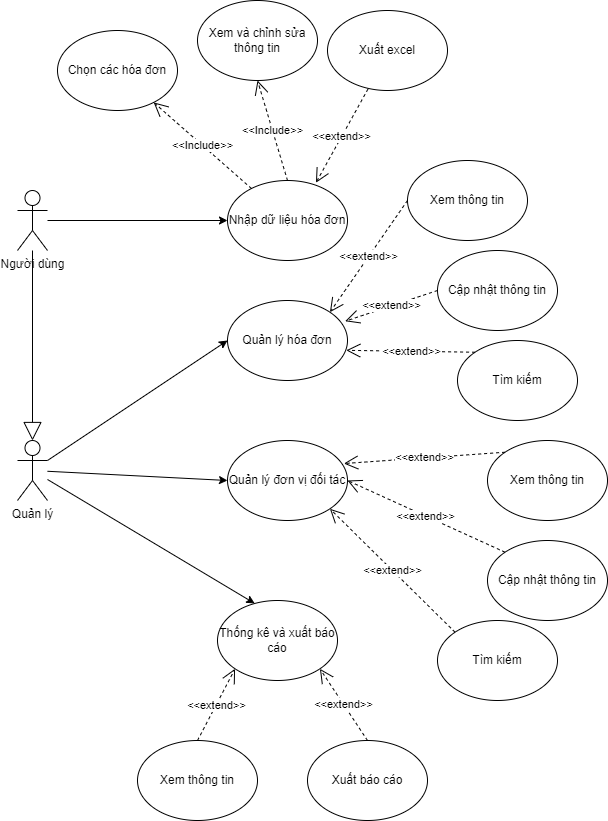

The diagram above was exported from draw.io. Its source (the exported page's mxGraphModel, read from the mxfile embedded in the PNG):
<mxGraphModel dx="1050" dy="1641" grid="1" gridSize="10" guides="1" tooltips="1" connect="1" arrows="1" fold="1" page="1" pageScale="1" pageWidth="850" pageHeight="1100" math="0" shadow="0">
  <root>
    <mxCell id="0" />
    <mxCell id="1" parent="0" />
    <mxCell id="DVlbNQs1iaxJxzE_Wn4D-4" style="rounded=0;orthogonalLoop=1;jettySize=auto;html=1;entryX=0;entryY=0.5;entryDx=0;entryDy=0;" parent="1" source="DVlbNQs1iaxJxzE_Wn4D-5" target="DVlbNQs1iaxJxzE_Wn4D-10" edge="1">
      <mxGeometry relative="1" as="geometry" />
    </mxCell>
    <mxCell id="DVlbNQs1iaxJxzE_Wn4D-5" value="Người dùng" style="shape=umlActor;verticalLabelPosition=bottom;verticalAlign=top;html=1;outlineConnect=0;" parent="1" vertex="1">
      <mxGeometry x="250" y="60" width="30" height="60" as="geometry" />
    </mxCell>
    <mxCell id="DVlbNQs1iaxJxzE_Wn4D-6" style="rounded=0;orthogonalLoop=1;jettySize=auto;html=1;entryX=0;entryY=0.5;entryDx=0;entryDy=0;" parent="1" source="DVlbNQs1iaxJxzE_Wn4D-9" target="DVlbNQs1iaxJxzE_Wn4D-11" edge="1">
      <mxGeometry relative="1" as="geometry" />
    </mxCell>
    <mxCell id="DVlbNQs1iaxJxzE_Wn4D-7" style="rounded=0;orthogonalLoop=1;jettySize=auto;html=1;entryX=0;entryY=0.5;entryDx=0;entryDy=0;" parent="1" source="DVlbNQs1iaxJxzE_Wn4D-9" target="DVlbNQs1iaxJxzE_Wn4D-12" edge="1">
      <mxGeometry relative="1" as="geometry" />
    </mxCell>
    <mxCell id="DVlbNQs1iaxJxzE_Wn4D-8" style="rounded=0;orthogonalLoop=1;jettySize=auto;html=1;entryX=0.31;entryY=0.037;entryDx=0;entryDy=0;entryPerimeter=0;" parent="1" source="DVlbNQs1iaxJxzE_Wn4D-9" target="DVlbNQs1iaxJxzE_Wn4D-13" edge="1">
      <mxGeometry relative="1" as="geometry" />
    </mxCell>
    <mxCell id="DVlbNQs1iaxJxzE_Wn4D-9" value="Quản lý" style="shape=umlActor;verticalLabelPosition=bottom;verticalAlign=top;html=1;outlineConnect=0;" parent="1" vertex="1">
      <mxGeometry x="250" y="310" width="30" height="60" as="geometry" />
    </mxCell>
    <mxCell id="DVlbNQs1iaxJxzE_Wn4D-10" value="Nhập dữ liệu hóa đơn" style="ellipse;whiteSpace=wrap;html=1;" parent="1" vertex="1">
      <mxGeometry x="460" y="50" width="120" height="80" as="geometry" />
    </mxCell>
    <mxCell id="DVlbNQs1iaxJxzE_Wn4D-11" value="Quản lý hóa đơn" style="ellipse;whiteSpace=wrap;html=1;" parent="1" vertex="1">
      <mxGeometry x="460" y="170" width="120" height="80" as="geometry" />
    </mxCell>
    <mxCell id="DVlbNQs1iaxJxzE_Wn4D-12" value="Quản lý đơn vị đối tác" style="ellipse;whiteSpace=wrap;html=1;" parent="1" vertex="1">
      <mxGeometry x="460" y="310" width="120" height="80" as="geometry" />
    </mxCell>
    <mxCell id="DVlbNQs1iaxJxzE_Wn4D-13" value="Thống kê và xuất báo cáo" style="ellipse;whiteSpace=wrap;html=1;" parent="1" vertex="1">
      <mxGeometry x="450" y="470" width="120" height="80" as="geometry" />
    </mxCell>
    <mxCell id="DVlbNQs1iaxJxzE_Wn4D-14" value="" style="endArrow=block;endSize=16;endFill=0;html=1;rounded=0;entryX=0.5;entryY=0;entryDx=0;entryDy=0;entryPerimeter=0;" parent="1" source="DVlbNQs1iaxJxzE_Wn4D-5" target="DVlbNQs1iaxJxzE_Wn4D-9" edge="1">
      <mxGeometry width="160" relative="1" as="geometry">
        <mxPoint x="260" y="270" as="sourcePoint" />
        <mxPoint x="420" y="270" as="targetPoint" />
      </mxGeometry>
    </mxCell>
    <mxCell id="DVlbNQs1iaxJxzE_Wn4D-15" value="Chọn các hóa đơn" style="ellipse;whiteSpace=wrap;html=1;" parent="1" vertex="1">
      <mxGeometry x="290" y="-100" width="120" height="80" as="geometry" />
    </mxCell>
    <mxCell id="DVlbNQs1iaxJxzE_Wn4D-16" value="Xem và chỉnh sửa thông tin" style="ellipse;whiteSpace=wrap;html=1;" parent="1" vertex="1">
      <mxGeometry x="430" y="-130" width="120" height="80" as="geometry" />
    </mxCell>
    <mxCell id="DVlbNQs1iaxJxzE_Wn4D-18" value="&amp;lt;&amp;lt;Include&amp;gt;&amp;gt;" style="endArrow=open;endSize=12;dashed=1;html=1;rounded=0;" parent="1" source="DVlbNQs1iaxJxzE_Wn4D-10" target="DVlbNQs1iaxJxzE_Wn4D-15" edge="1">
      <mxGeometry width="160" relative="1" as="geometry">
        <mxPoint x="340" y="260" as="sourcePoint" />
        <mxPoint x="490" as="targetPoint" />
      </mxGeometry>
    </mxCell>
    <mxCell id="DVlbNQs1iaxJxzE_Wn4D-19" value="&amp;lt;&amp;lt;Include&amp;gt;&amp;gt;" style="endArrow=open;endSize=12;dashed=1;html=1;rounded=0;exitX=0.5;exitY=0;exitDx=0;exitDy=0;entryX=0.5;entryY=1;entryDx=0;entryDy=0;" parent="1" source="DVlbNQs1iaxJxzE_Wn4D-10" target="DVlbNQs1iaxJxzE_Wn4D-16" edge="1">
      <mxGeometry width="160" relative="1" as="geometry">
        <mxPoint x="530" y="60" as="sourcePoint" />
        <mxPoint x="472" y="-42" as="targetPoint" />
      </mxGeometry>
    </mxCell>
    <mxCell id="DVlbNQs1iaxJxzE_Wn4D-20" value="Xem thông tin" style="ellipse;whiteSpace=wrap;html=1;" parent="1" vertex="1">
      <mxGeometry x="640" y="30" width="120" height="80" as="geometry" />
    </mxCell>
    <mxCell id="DVlbNQs1iaxJxzE_Wn4D-21" value="Tìm kiếm" style="ellipse;whiteSpace=wrap;html=1;" parent="1" vertex="1">
      <mxGeometry x="690" y="210" width="120" height="80" as="geometry" />
    </mxCell>
    <mxCell id="DVlbNQs1iaxJxzE_Wn4D-22" value="Cập nhật thông tin" style="ellipse;whiteSpace=wrap;html=1;" parent="1" vertex="1">
      <mxGeometry x="670" y="120" width="120" height="80" as="geometry" />
    </mxCell>
    <mxCell id="DVlbNQs1iaxJxzE_Wn4D-23" value="Xem thông tin" style="ellipse;whiteSpace=wrap;html=1;" parent="1" vertex="1">
      <mxGeometry x="720" y="310" width="120" height="80" as="geometry" />
    </mxCell>
    <mxCell id="DVlbNQs1iaxJxzE_Wn4D-24" value="Tìm kiếm" style="ellipse;whiteSpace=wrap;html=1;" parent="1" vertex="1">
      <mxGeometry x="670" y="490" width="120" height="80" as="geometry" />
    </mxCell>
    <mxCell id="DVlbNQs1iaxJxzE_Wn4D-25" value="Cập nhật thông tin" style="ellipse;whiteSpace=wrap;html=1;" parent="1" vertex="1">
      <mxGeometry x="720" y="410" width="120" height="80" as="geometry" />
    </mxCell>
    <mxCell id="DVlbNQs1iaxJxzE_Wn4D-26" value="&amp;lt;&amp;lt;extend&amp;gt;&amp;gt;" style="endArrow=open;endSize=12;dashed=1;html=1;rounded=0;exitX=0;exitY=0.5;exitDx=0;exitDy=0;entryX=1;entryY=0;entryDx=0;entryDy=0;" parent="1" source="DVlbNQs1iaxJxzE_Wn4D-20" target="DVlbNQs1iaxJxzE_Wn4D-11" edge="1">
      <mxGeometry width="160" relative="1" as="geometry">
        <mxPoint x="340" y="220" as="sourcePoint" />
        <mxPoint x="500" y="220" as="targetPoint" />
      </mxGeometry>
    </mxCell>
    <mxCell id="DVlbNQs1iaxJxzE_Wn4D-27" value="&amp;lt;&amp;lt;extend&amp;gt;&amp;gt;" style="endArrow=open;endSize=12;dashed=1;html=1;rounded=0;exitX=0;exitY=0.5;exitDx=0;exitDy=0;entryX=0.981;entryY=0.259;entryDx=0;entryDy=0;entryPerimeter=0;" parent="1" source="DVlbNQs1iaxJxzE_Wn4D-22" target="DVlbNQs1iaxJxzE_Wn4D-11" edge="1">
      <mxGeometry width="160" relative="1" as="geometry">
        <mxPoint x="720" y="70" as="sourcePoint" />
        <mxPoint x="572" y="202" as="targetPoint" />
      </mxGeometry>
    </mxCell>
    <mxCell id="DVlbNQs1iaxJxzE_Wn4D-28" value="&amp;lt;&amp;lt;extend&amp;gt;&amp;gt;" style="endArrow=open;endSize=12;dashed=1;html=1;rounded=0;exitX=0;exitY=0;exitDx=0;exitDy=0;entryX=0.99;entryY=0.623;entryDx=0;entryDy=0;entryPerimeter=0;" parent="1" source="DVlbNQs1iaxJxzE_Wn4D-21" target="DVlbNQs1iaxJxzE_Wn4D-11" edge="1">
      <mxGeometry width="160" relative="1" as="geometry">
        <mxPoint x="730" y="80" as="sourcePoint" />
        <mxPoint x="582" y="212" as="targetPoint" />
      </mxGeometry>
    </mxCell>
    <mxCell id="DVlbNQs1iaxJxzE_Wn4D-29" value="&amp;lt;&amp;lt;extend&amp;gt;&amp;gt;" style="endArrow=open;endSize=12;dashed=1;html=1;rounded=0;exitX=0;exitY=0;exitDx=0;exitDy=0;entryX=0.97;entryY=0.288;entryDx=0;entryDy=0;entryPerimeter=0;" parent="1" source="DVlbNQs1iaxJxzE_Wn4D-23" target="DVlbNQs1iaxJxzE_Wn4D-12" edge="1">
      <mxGeometry width="160" relative="1" as="geometry">
        <mxPoint x="740" y="90" as="sourcePoint" />
        <mxPoint x="592" y="222" as="targetPoint" />
      </mxGeometry>
    </mxCell>
    <mxCell id="DVlbNQs1iaxJxzE_Wn4D-30" value="&amp;lt;&amp;lt;extend&amp;gt;&amp;gt;" style="endArrow=open;endSize=12;dashed=1;html=1;rounded=0;exitX=0;exitY=0;exitDx=0;exitDy=0;entryX=1;entryY=0.5;entryDx=0;entryDy=0;" parent="1" source="DVlbNQs1iaxJxzE_Wn4D-25" target="DVlbNQs1iaxJxzE_Wn4D-12" edge="1">
      <mxGeometry width="160" relative="1" as="geometry">
        <mxPoint x="750" y="100" as="sourcePoint" />
        <mxPoint x="602" y="232" as="targetPoint" />
      </mxGeometry>
    </mxCell>
    <mxCell id="DVlbNQs1iaxJxzE_Wn4D-31" value="&amp;lt;&amp;lt;extend&amp;gt;&amp;gt;" style="endArrow=open;endSize=12;dashed=1;html=1;rounded=0;exitX=0;exitY=0;exitDx=0;exitDy=0;entryX=1;entryY=1;entryDx=0;entryDy=0;" parent="1" source="DVlbNQs1iaxJxzE_Wn4D-24" target="DVlbNQs1iaxJxzE_Wn4D-12" edge="1">
      <mxGeometry width="160" relative="1" as="geometry">
        <mxPoint x="760" y="110" as="sourcePoint" />
        <mxPoint x="612" y="242" as="targetPoint" />
      </mxGeometry>
    </mxCell>
    <mxCell id="DVlbNQs1iaxJxzE_Wn4D-32" value="Xem thông tin" style="ellipse;whiteSpace=wrap;html=1;" parent="1" vertex="1">
      <mxGeometry x="370" y="610" width="120" height="80" as="geometry" />
    </mxCell>
    <mxCell id="DVlbNQs1iaxJxzE_Wn4D-33" value="Xuất báo cáo" style="ellipse;whiteSpace=wrap;html=1;" parent="1" vertex="1">
      <mxGeometry x="540" y="610" width="120" height="80" as="geometry" />
    </mxCell>
    <mxCell id="DVlbNQs1iaxJxzE_Wn4D-34" value="&amp;lt;&amp;lt;extend&amp;gt;&amp;gt;" style="endArrow=open;endSize=12;dashed=1;html=1;rounded=0;exitX=0.5;exitY=0;exitDx=0;exitDy=0;entryX=1;entryY=1;entryDx=0;entryDy=0;" parent="1" source="DVlbNQs1iaxJxzE_Wn4D-33" target="DVlbNQs1iaxJxzE_Wn4D-13" edge="1">
      <mxGeometry width="160" relative="1" as="geometry">
        <mxPoint x="720" y="620" as="sourcePoint" />
        <mxPoint x="572" y="478" as="targetPoint" />
      </mxGeometry>
    </mxCell>
    <mxCell id="DVlbNQs1iaxJxzE_Wn4D-35" value="&amp;lt;&amp;lt;extend&amp;gt;&amp;gt;" style="endArrow=open;endSize=12;dashed=1;html=1;rounded=0;exitX=0.5;exitY=0;exitDx=0;exitDy=0;entryX=0;entryY=1;entryDx=0;entryDy=0;" parent="1" source="DVlbNQs1iaxJxzE_Wn4D-32" target="DVlbNQs1iaxJxzE_Wn4D-13" edge="1">
      <mxGeometry width="160" relative="1" as="geometry">
        <mxPoint x="730" y="630" as="sourcePoint" />
        <mxPoint x="582" y="488" as="targetPoint" />
      </mxGeometry>
    </mxCell>
    <mxCell id="jHrj9jwet8LV1Df_O9i3-1" value="Xuất excel" style="ellipse;whiteSpace=wrap;html=1;" parent="1" vertex="1">
      <mxGeometry x="560" y="-120" width="120" height="80" as="geometry" />
    </mxCell>
    <mxCell id="ml6uxz_XWTU1pV7pVi8--1" value="&amp;lt;&amp;lt;extend&amp;gt;&amp;gt;" style="endArrow=open;endSize=12;dashed=1;html=1;rounded=0;exitX=0.337;exitY=0.983;exitDx=0;exitDy=0;entryX=0.737;entryY=0.028;entryDx=0;entryDy=0;exitPerimeter=0;entryPerimeter=0;" edge="1" parent="1" source="jHrj9jwet8LV1Df_O9i3-1" target="DVlbNQs1iaxJxzE_Wn4D-10">
      <mxGeometry width="160" relative="1" as="geometry">
        <mxPoint x="608" y="-50" as="sourcePoint" />
        <mxPoint x="530" y="62" as="targetPoint" />
      </mxGeometry>
    </mxCell>
  </root>
</mxGraphModel>